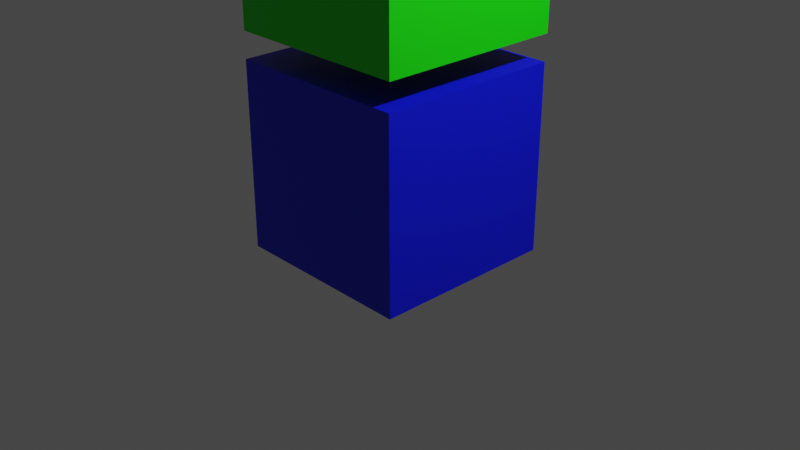 # Source: boxes.blend  (saved by Blender 2.93.21; exported with 4.5.12 LTS)
import bpy
from mathutils import Matrix  # noqa: F401  (used for matrix-valued properties, if any)

bpy.ops.wm.read_factory_settings(use_empty=True)
scene = bpy.context.scene
scene.name = 'Scene'

# ---- collections
col_collection = bpy.data.collections.new('Collection'); scene.collection.children.link(col_collection)

# ---- materials (node trees are filled in below, after node groups)
mat_1red = bpy.data.materials.new('1Red')
mat_1red.alpha_threshold = 0.0
mat_1red.use_transparent_shadow = False
mat_1red.line_color = (0.0, 0.0, 0.0, 1.0)
mat_2green = bpy.data.materials.new('2Green')
mat_2green.use_transparent_shadow = False
mat_3blue = bpy.data.materials.new('3Blue')
mat_3blue.use_transparent_shadow = False

# ---- material node trees
mat_1red.use_nodes = True; mat_1red.node_tree.nodes.clear()
_N = mat_1red.node_tree.nodes; _L = mat_1red.node_tree.links
n0 = _N.new('ShaderNodeOutputMaterial'); n0.name = 'Material Output'; n0.location = (300, 300)
n1 = _N.new('ShaderNodeBsdfPrincipled'); n1.name = 'Principled BSDF'; n1.location = (10, 300)
n1.distribution = 'GGX'
n1.subsurface_method = 'BURLEY'
n1.inputs[0].default_value = (0.8, 0.0, 0.001367, 1.0)
n1.inputs[2].default_value = 0.4
n1.inputs[3].default_value = 1.45
n1.inputs[27].default_value = (0.0, 0.0, 0.0, 1.0)
n1.inputs[28].default_value = 1.0
_L.new(n1.outputs[0], n0.inputs[0])
n0.is_active_output = True
mat_2green.use_nodes = True; mat_2green.node_tree.nodes.clear()
_N = mat_2green.node_tree.nodes; _L = mat_2green.node_tree.links
n0 = _N.new('ShaderNodeBsdfPrincipled'); n0.name = 'Principled BSDF'; n0.location = (10, 300)
n0.distribution = 'GGX'
n0.subsurface_method = 'BURLEY'
n0.inputs[0].default_value = (0.004894, 0.8, 0.0, 1.0)
n0.inputs[3].default_value = 1.45
n0.inputs[27].default_value = (0.0, 0.0, 0.0, 1.0)
n0.inputs[28].default_value = 1.0
n1 = _N.new('ShaderNodeOutputMaterial'); n1.name = 'Material Output'; n1.location = (300, 300)
_L.new(n0.outputs[0], n1.inputs[0])
n1.is_active_output = True
mat_3blue.use_nodes = True; mat_3blue.node_tree.nodes.clear()
_N = mat_3blue.node_tree.nodes; _L = mat_3blue.node_tree.links
n0 = _N.new('ShaderNodeBsdfPrincipled'); n0.name = 'Principled BSDF'; n0.location = (10, 300)
n0.distribution = 'GGX'
n0.subsurface_method = 'BURLEY'
n0.inputs[0].default_value = (0.0, 0.005219, 0.8, 1.0)
n0.inputs[3].default_value = 1.45
n0.inputs[27].default_value = (0.0, 0.0, 0.0, 1.0)
n0.inputs[28].default_value = 1.0
n1 = _N.new('ShaderNodeOutputMaterial'); n1.name = 'Material Output'; n1.location = (300, 300)
_L.new(n0.outputs[0], n1.inputs[0])
n1.is_active_output = True

# ---- world
world_world = bpy.data.worlds.new('World'); scene.world = world_world
world_world.use_nodes = True; world_world.node_tree.nodes.clear()
_N = world_world.node_tree.nodes; _L = world_world.node_tree.links
n0 = _N.new('ShaderNodeOutputWorld'); n0.name = 'World Output'; n0.location = (300, 300)
n1 = _N.new('ShaderNodeBackground'); n1.name = 'Background'; n1.location = (10, 300)
n1.inputs[0].default_value = (0.05088, 0.05088, 0.05088, 1.0)
_L.new(n1.outputs[0], n0.inputs[0])
n0.is_active_output = True
world_world.color = (0.05088, 0.05088, 0.05088)
world_world.use_sun_shadow = False
world_world.sun_shadow_jitter_overblur = 0.0

# ---- cameras
cam_camera = bpy.data.cameras.new('Camera')
cam_camera.clip_end = 100.0
cam_camera.ortho_scale = 7.314

# ---- lights
light_light = bpy.data.lights.new('Light', 'POINT')
light_light.transmission_factor = 0.0
light_light.energy = 1000.0
light_light.shadow_soft_size = 0.1
light_light.shadow_maximum_resolution = 0.006
light_light.use_absolute_resolution = True

# ---- meshes
me_cube = bpy.data.meshes.new('Cube')
me_cube.from_pydata([(1.0, 0.951, 3.956), (1.0, 0.951, 1.956), (1.0, -1.049, 3.956), (1.0, -1.049, 1.956), (-1.0, 0.951, 3.956), (-1.0, 0.951, 1.956), (-1.0, -1.049, 3.956), (-1.0, -1.049, 1.956), (-1.026, -1.033, -0.3305), (-1.026, -1.033, 1.669), (-1.026, 0.9669, -0.3305), (-1.026, 0.9669, 1.669), (0.9739, -1.033, -0.3305), (0.9739, -1.033, 1.669), (0.9739, 0.9669, -0.3305), (0.9739, 0.9669, 1.669), (-0.9881, -1.019, 4.32), (-0.9881, -1.019, 6.32), (-0.9881, 0.9808, 4.32), (-0.9881, 0.9808, 6.32), (1.012, -1.019, 4.32), (1.012, -1.019, 6.32), (1.012, 0.9808, 4.32), (1.012, 0.9808, 6.32)], [], [(0, 4, 6, 2), (3, 2, 6, 7), (7, 6, 4, 5), (5, 1, 3, 7), (1, 0, 2, 3), (5, 4, 0, 1), (8, 9, 11, 10), (10, 11, 15, 14), (14, 15, 13, 12), (12, 13, 9, 8), (10, 14, 12, 8), (15, 11, 9, 13), (16, 17, 19, 18), (18, 19, 23, 22), (22, 23, 21, 20), (20, 21, 17, 16), (18, 22, 20, 16), (23, 19, 17, 21)])
me_cube.polygons.foreach_set('material_index', [1, 1, 1, 1, 1, 1, 2, 2, 2, 2, 2, 2, 0, 0, 0, 0, 0, 0])
_uv = me_cube.uv_layers.new(name='UVMap')
_uv.uv.foreach_set('vector', [0.625, 0.5, 0.875, 0.5, 0.875, 0.75, 0.625, 0.75, 0.375, 0.75, 0.625, 0.75, 0.625, 1.0, 0.375, 1.0, 0.375, 0.0, 0.625, 0.0, 0.625, 0.25, 0.375, 0.25, 0.125, 0.5, 0.375, 0.5, 0.375, 0.75, 0.125, 0.75, 0.375, 0.5, 0.625, 0.5, 0.625, 0.75, 0.375, 0.75, 0.375, 0.25, 0.625, 0.25, 0.625, 0.5, 0.375, 0.5, 0.375, 0.0, 0.625, 0.0, 0.625, 0.25, 0.375, 0.25, 0.375, 0.25, 0.625, 0.25, 0.625, 0.5, 0.375, 0.5, 0.375, 0.5, 0.625, 0.5, 0.625, 0.75, 0.375, 0.75, 0.375, 0.75, 0.625, 0.75, 0.625, 1.0, 0.375, 1.0, 0.125, 0.5, 0.375, 0.5, 0.375, 0.75, 0.125, 0.75, 0.625, 0.5, 0.875, 0.5, 0.875, 0.75, 0.625, 0.75, 0.375, 0.0, 0.625, 0.0, 0.625, 0.25, 0.375, 0.25, 0.375, 0.25, 0.625, 0.25, 0.625, 0.5, 0.375, 0.5, 0.375, 0.5, 0.625, 0.5, 0.625, 0.75, 0.375, 0.75, 0.375, 0.75, 0.625, 0.75, 0.625, 1.0, 0.375, 1.0, 0.125, 0.5, 0.375, 0.5, 0.375, 0.75, 0.125, 0.75, 0.625, 0.5, 0.875, 0.5, 0.875, 0.75, 0.625, 0.75])
me_cube.materials.append(mat_1red)
me_cube.materials.append(mat_2green)
me_cube.materials.append(mat_3blue)
me_cube.use_remesh_preserve_volume = False
me_cube.use_remesh_preserve_attributes = False
me_cube.use_mirror_vertex_groups = False
me_cube.update()

# ---- objects
ob_cube = bpy.data.objects.new('Cube', me_cube)
ob_light = bpy.data.objects.new('Light', light_light)
ob_camera = bpy.data.objects.new('Camera', cam_camera)

# ---- transforms, parenting, visibility, modifiers, constraints
ob_cube.location = (0.0, 0.0, 0.0)
ob_cube.lock_rotations_4d = False
ob_cube.empty_display_type = 'ARROWS'
ob_cube.lineart.crease_threshold = 0.0
ob_light.location = (4.076, 1.005, 5.904)
ob_light.rotation_euler = (0.6503, 0.05522, 1.866)
ob_light.lock_rotations_4d = False
ob_light.empty_display_type = 'ARROWS'
ob_light.color = (0.0, 0.0, 0.0, 0.0)
ob_light.lineart.crease_threshold = 0.0
ob_camera.location = (7.359, -6.926, 4.958)
ob_camera.rotation_euler = (1.109, 0.0, 0.8149)
ob_camera.lock_rotations_4d = False
ob_camera.empty_display_type = 'ARROWS'
ob_camera.color = (0.0, 0.0, 0.0, 0.0)
ob_camera.display_type = 'WIRE'
ob_camera.lineart.crease_threshold = 0.0

# ---- collection membership
col_collection.objects.link(ob_cube)
col_collection.objects.link(ob_light)
col_collection.objects.link(ob_camera)

# ---- scene / render settings (as saved in the file)
scene.camera = ob_camera
scene.frame_start = 1; scene.frame_end = 250; scene.frame_set(1)
scene.render.engine = 'BLENDER_EEVEE_NEXT'
scene.cycles.use_denoising = False
scene.cycles.samples = 128
scene.cycles.sampling_pattern = 'TABULATED_SOBOL'
scene.cycles.use_adaptive_sampling = False
scene.cycles.use_light_tree = False
scene.view_settings.view_transform = 'Filmic'
bpy.context.view_layer.update()
